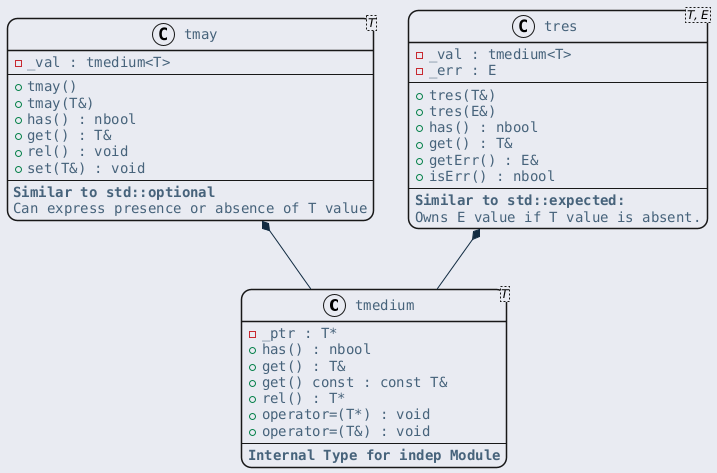

The diagram above was rendered by PlantUML. Its source (embedded in the PNG):
@startuml inline_umlgraph_3.png
<style>
  root {
    BackGroundColor: #E9EBF2;
  }
  class, node, object, participant, actor, boundary, control, entity, database, collections, queue {
    LineThickness: 1.5;
    HorizontalAlignment center;
    FontColor: #47637b;
    FontSize: 14;
    FontName: "Courier";
    RoundCorner: 20;
  }
  arrow {
    LineColor: #112a40;
    FontColor: #ca5fa4;
    FontStyle: "bold"
  }
  visibilityIcon {
    protected {
      LineColor DarkGoldenRod
      BackgroundColor DarkGoldenRod
    }
}
</style>
class "tmedium<T>" as tmedium {
    - _ptr : T*
    + has() : nbool
    + get() : T&
    + get() const : const T&
    + rel() : T*
    + operator=(T*) : void
    + operator=(T&) : void
    --
    <b>Internal Type for indep Module</b>
}

class "tmay<T>" as tmay {
    - _val : tmedium<T>
    --
    + tmay()
    + tmay(T&)
    + has() : nbool
    + get() : T&
    + rel() : void
    + set(T&) : void
    --
    <b>Similar to std::optional</b>
    Can express presence or absence of T value
}

class "tres<T, E>" as tres {
    - _val : tmedium<T>
    - _err : E
    --
    + tres(T&)
    + tres(E&)
    + has() : nbool
    + get() : T&
    + getErr() : E&
    + isErr() : nbool
    --
    <b>Similar to std::expected:</b>
    Owns E value if T value is absent.
}

tmay *-- tmedium
tres *-- tmedium
@enduml